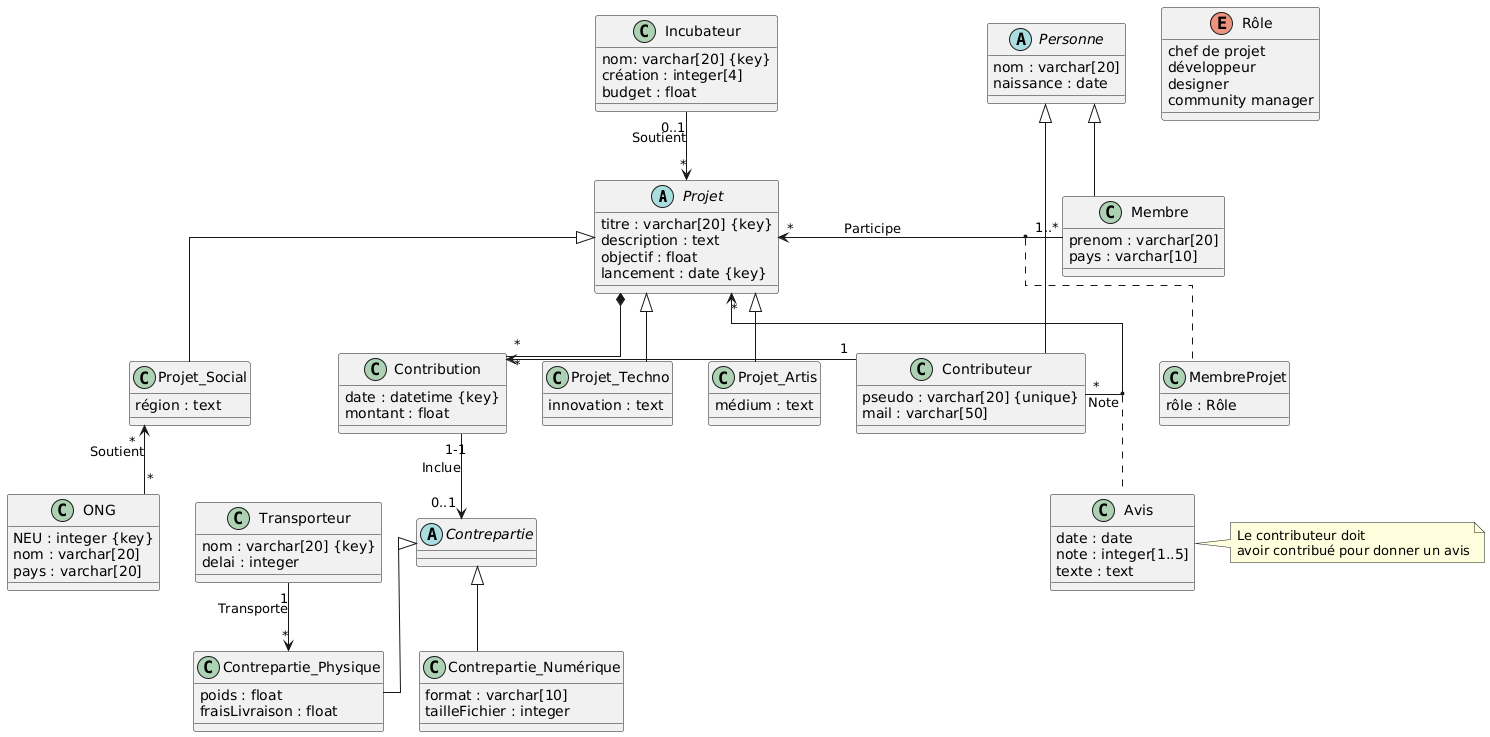

The diagram above was rendered by PlantUML. Its source (embedded in the PNG):
@startuml
skinparam linetype ortho

abstract class Projet {
    titre : varchar[20] {key}
    description : text
    objectif : float
    lancement : date {key}
}

class Incubateur {
    nom: varchar[20] {key}
    création : integer[4]
    budget : float
}

Incubateur "0..1" --> "*" Projet : Soutient

class Projet_Techno {
    innovation : text
}
class Projet_Artis {
    médium : text
}
class Projet_Social {
    région : text
}
class ONG {
    NEU : integer {key}
    nom : varchar[20]
    pays : varchar[20]
}

Projet <|-- Projet_Techno
Projet <|-- Projet_Artis
Projet <|-- Projet_Social
Projet_Social "*" <-- "*" ONG : Soutient

abstract class Personne {
    nom : varchar[20]
    naissance : date
}

class Membre {
    prenom : varchar[20]
    pays : varchar[10]
}

class Contributeur {
    pseudo : varchar[20] {unique}
    mail : varchar[50]
}

Personne <|-- Membre
Personne <|-- Contributeur

enum Rôle {
    chef de projet
    développeur
    designer
    community manager
}

class MembreProjet {
    rôle : Rôle
}

Projet "*" <-right- "1..*" Membre : Participe
(Projet, Membre) .. MembreProjet

class Contribution {
    date : datetime {key}
    montant : float
}

class Avis {
    date : date
    note : integer[1..5]
    texte : text
}

note right of (Avis)
    Le contributeur doit 
    avoir contribué pour donner un avis
end note

Contribution "*" <- "1" Contributeur
Projet *-- "*" Contribution

Contributeur "*" <-left- "*" Projet : Note
(Contributeur, Projet) . Avis

abstract Contrepartie {
}

class Contrepartie_Numérique {
    format : varchar[10]
    tailleFichier : integer
}

class Contrepartie_Physique {
    poids : float
    fraisLivraison : float
}

class Transporteur {
    nom : varchar[20] {key}
    delai : integer
}

Contribution "1-1"--> "0..1" Contrepartie : Inclue
Contrepartie <|-- Contrepartie_Numérique
Contrepartie <|-- Contrepartie_Physique
Transporteur "1" --> "*" Contrepartie_Physique : Transporte
@enduml